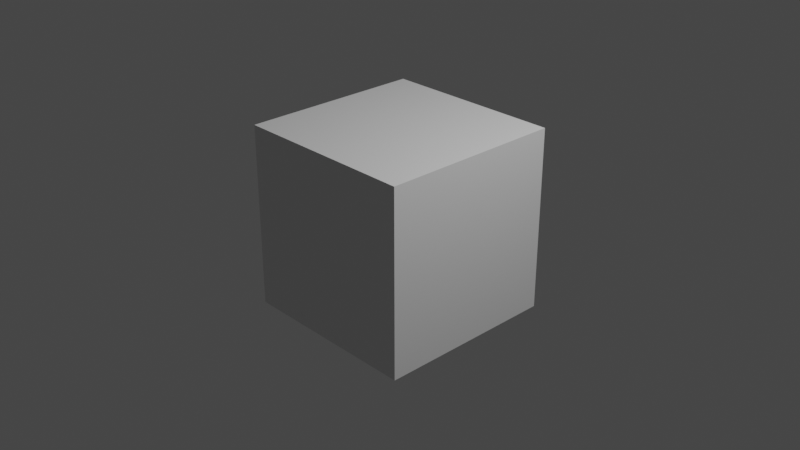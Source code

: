 # Source: dynamic_test.blend  (saved by Blender 3.4.6; exported with 4.5.12 LTS)
import bpy
from mathutils import Matrix  # noqa: F401  (used for matrix-valued properties, if any)

bpy.ops.wm.read_factory_settings(use_empty=True)
scene = bpy.context.scene
scene.name = 'Scene'

# ---- collections
col_collection = bpy.data.collections.new('Collection'); scene.collection.children.link(col_collection)

# ---- materials (node trees are filled in below, after node groups)
mat_material = bpy.data.materials.new('Material')
mat_material.alpha_threshold = 0.0
mat_material.use_transparent_shadow = False
mat_material.roughness = 0.5
mat_material.line_color = (0.0, 0.0, 0.0, 1.0)

# ---- material node trees
mat_material.use_nodes = True; mat_material.node_tree.nodes.clear()
_N = mat_material.node_tree.nodes; _L = mat_material.node_tree.links
n0 = _N.new('ShaderNodeOutputMaterial'); n0.name = 'Material Output'; n0.location = (300, 300)
n1 = _N.new('ShaderNodeBsdfPrincipled'); n1.name = 'Principled BSDF'; n1.location = (10, 300)
n1.distribution = 'GGX'
n1.subsurface_method = 'RANDOM_WALK_SKIN'
n1.inputs[3].default_value = 1.45
n1.inputs[27].default_value = (0.0, 0.0, 0.0, 1.0)
n1.inputs[28].default_value = 1.0
_L.new(n1.outputs[0], n0.inputs[0])
n0.is_active_output = True

# ---- world
world_world = bpy.data.worlds.new('World'); scene.world = world_world
world_world.use_nodes = True; world_world.node_tree.nodes.clear()
_N = world_world.node_tree.nodes; _L = world_world.node_tree.links
n0 = _N.new('ShaderNodeOutputWorld'); n0.name = 'World Output'; n0.location = (300, 300)
n1 = _N.new('ShaderNodeBackground'); n1.name = 'Background'; n1.location = (10, 300)
n1.inputs[0].default_value = (0.05088, 0.05088, 0.05088, 1.0)
_L.new(n1.outputs[0], n0.inputs[0])
n0.is_active_output = True
world_world.color = (0.05088, 0.05088, 0.05088)
world_world.use_sun_shadow = False
world_world.sun_shadow_jitter_overblur = 0.0

# ---- cameras
cam_camera = bpy.data.cameras.new('Camera')
cam_camera.clip_end = 100.0
cam_camera.ortho_scale = 7.314

# ---- lights
light_light = bpy.data.lights.new('Light', 'POINT')
light_light.transmission_factor = 0.0
light_light.energy = 1000.0
light_light.shadow_soft_size = 0.1
light_light.shadow_maximum_resolution = 0.006
light_light.use_absolute_resolution = True

# ---- meshes
me_cube = bpy.data.meshes.new('Cube')
me_cube.from_pydata([(1.0, 1.0, 1.0), (1.0, 1.0, -1.0), (1.0, -1.0, 1.0), (1.0, -1.0, -1.0), (-1.0, 1.0, 1.0), (-1.0, 1.0, -1.0), (-1.0, -1.0, 1.0), (-1.0, -1.0, -1.0)], [], [(0, 4, 6, 2), (3, 2, 6, 7), (7, 6, 4, 5), (5, 1, 3, 7), (1, 0, 2, 3), (5, 4, 0, 1)])
_uv = me_cube.uv_layers.new(name='UVMap')
_uv.uv.foreach_set('vector', [0.625, 0.5, 0.875, 0.5, 0.875, 0.75, 0.625, 0.75, 0.375, 0.75, 0.625, 0.75, 0.625, 1.0, 0.375, 1.0, 0.375, 0.0, 0.625, 0.0, 0.625, 0.25, 0.375, 0.25, 0.125, 0.5, 0.375, 0.5, 0.375, 0.75, 0.125, 0.75, 0.375, 0.5, 0.625, 0.5, 0.625, 0.75, 0.375, 0.75, 0.375, 0.25, 0.625, 0.25, 0.625, 0.5, 0.375, 0.5])
me_cube.materials.append(mat_material)
me_cube.use_mirror_vertex_groups = False
me_cube.update()

# ---- objects
ob_cube = bpy.data.objects.new('Cube', me_cube)
ob_light = bpy.data.objects.new('Light', light_light)
ob_camera = bpy.data.objects.new('Camera', cam_camera)

# ---- transforms, parenting, visibility, modifiers, constraints
ob_cube.location = (0.0, 0.0, 0.0)
ob_cube.lock_rotations_4d = False
ob_cube.empty_display_type = 'ARROWS'
ob_cube.lineart.crease_threshold = 0.0
ob_light.location = (4.076, 1.005, 5.904)
ob_light.rotation_euler = (0.6503, 0.05522, 1.866)
ob_light.lock_rotations_4d = False
ob_light.empty_display_type = 'ARROWS'
ob_light.color = (0.0, 0.0, 0.0, 0.0)
ob_light.lineart.crease_threshold = 0.0
ob_camera.location = (7.359, -6.926, 4.958)
ob_camera.rotation_euler = (1.109, 0.0, 0.8149)
ob_camera.lock_rotations_4d = False
ob_camera.empty_display_type = 'ARROWS'
ob_camera.color = (0.0, 0.0, 0.0, 0.0)
ob_camera.display_type = 'WIRE'
ob_camera.lineart.crease_threshold = 0.0

# ---- collection membership
col_collection.objects.link(ob_cube)
col_collection.objects.link(ob_light)
col_collection.objects.link(ob_camera)

# ---- scene / render settings (as saved in the file)
scene.camera = ob_camera
scene.frame_start = 1; scene.frame_end = 250; scene.frame_set(3)
scene.render.engine = 'BLENDER_EEVEE_NEXT'
scene.cycles.sampling_pattern = 'TABULATED_SOBOL'
scene.cycles.use_light_tree = False
scene.view_settings.view_transform = 'Filmic'
bpy.context.view_layer.update()
